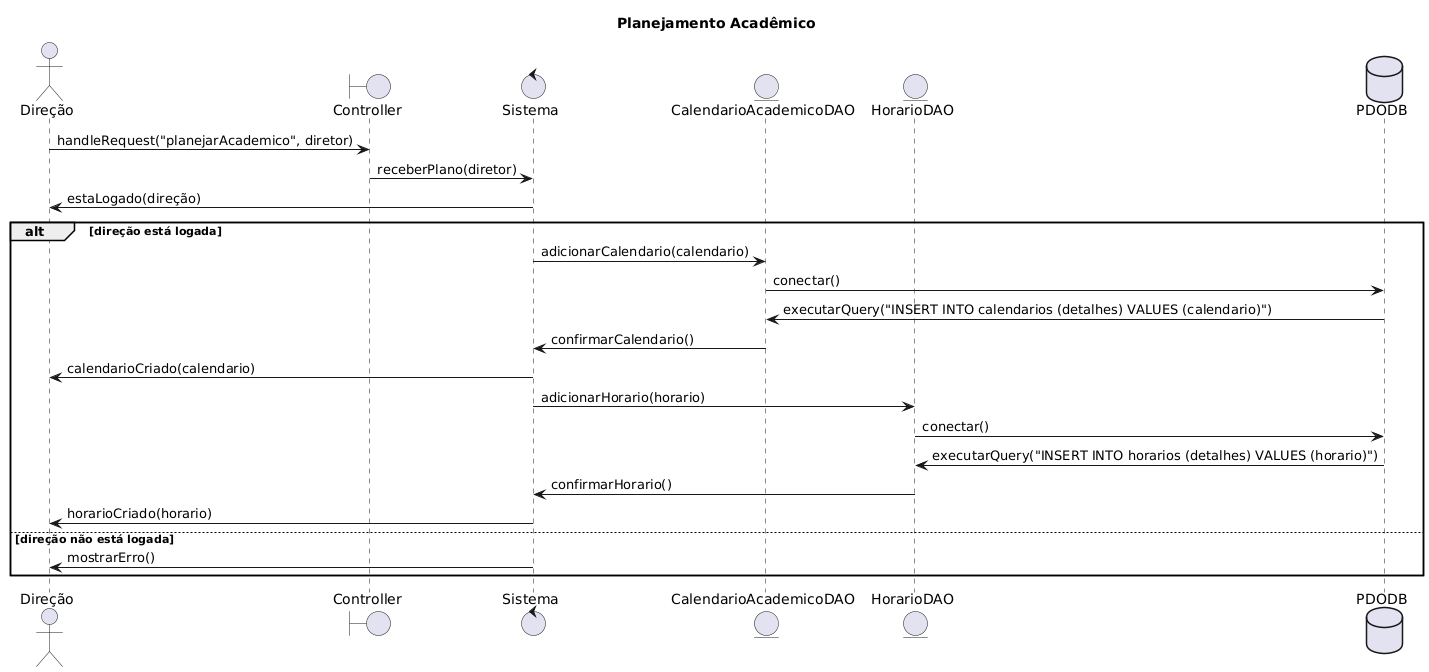

The diagram above was rendered by PlantUML. Its source (embedded in the PNG):
@startuml
title Planejamento Acadêmico
actor Direção
boundary Controller
control Sistema
entity CalendarioAcademicoDAO
entity HorarioDAO
database PDODB

Direção -> Controller: handleRequest("planejarAcademico", diretor)
Controller -> Sistema: receberPlano(diretor)
Sistema -> Direção: estaLogado(direção)
alt direção está logada
    Sistema -> CalendarioAcademicoDAO: adicionarCalendario(calendario)
    CalendarioAcademicoDAO -> PDODB: conectar()
    PDODB -> CalendarioAcademicoDAO: executarQuery("INSERT INTO calendarios (detalhes) VALUES (calendario)")
    CalendarioAcademicoDAO -> Sistema: confirmarCalendario()
    Sistema -> Direção: calendarioCriado(calendario)
    Sistema -> HorarioDAO: adicionarHorario(horario)
    HorarioDAO -> PDODB: conectar()
    PDODB -> HorarioDAO: executarQuery("INSERT INTO horarios (detalhes) VALUES (horario)")
    HorarioDAO -> Sistema: confirmarHorario()
    Sistema -> Direção: horarioCriado(horario)
else direção não está logada
    Sistema -> Direção: mostrarErro()
end
@enduml